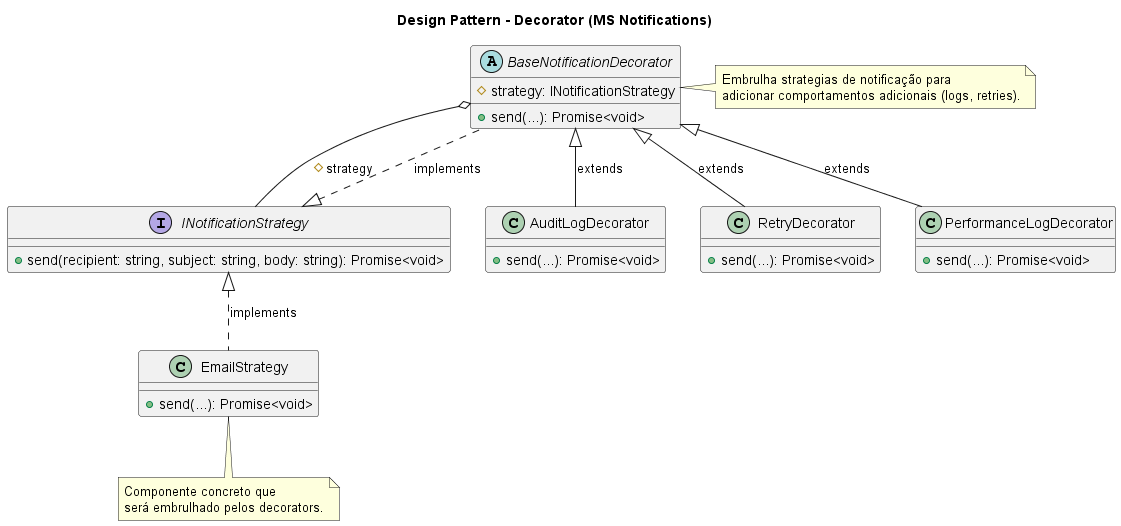

The diagram above was rendered by PlantUML. Its source (embedded in the PNG):
@startuml
title Design Pattern - Decorator (MS Notifications)

interface INotificationStrategy {
  + send(recipient: string, subject: string, body: string): Promise<void>
}

class EmailStrategy {
  + send(...): Promise<void>
}

abstract class BaseNotificationDecorator {
  # strategy: INotificationStrategy
  + send(...): Promise<void>
}

' 4. Os "Decorators Concretos"
class AuditLogDecorator {
  + send(...): Promise<void>
}
class RetryDecorator {
  + send(...): Promise<void>
}
class PerformanceLogDecorator {
  + send(...): Promise<void>
}

INotificationStrategy <|.. EmailStrategy : implements
INotificationStrategy <|.. BaseNotificationDecorator : implements

BaseNotificationDecorator <|-- AuditLogDecorator : extends
BaseNotificationDecorator <|-- RetryDecorator : extends
BaseNotificationDecorator <|-- PerformanceLogDecorator : extends

BaseNotificationDecorator o-- INotificationStrategy : #strategy


note right of BaseNotificationDecorator
  Embrulha strategias de notificação para 
  adicionar comportamentos adicionais (logs, retries).
end note

note bottom of EmailStrategy
  Componente concreto que
  será embrulhado pelos decorators.
end note
@enduml